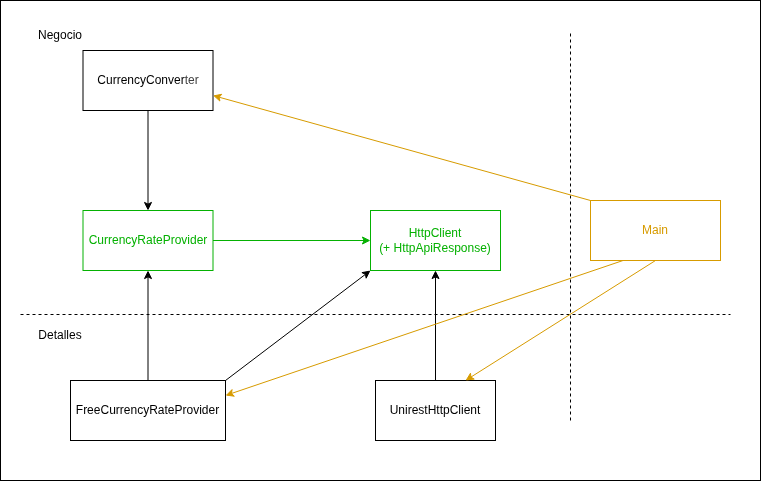

The diagram above was exported from draw.io. Its source (the exported page's mxGraphModel, read from the mxfile embedded in the PNG):
<mxGraphModel dx="859" dy="786" grid="1" gridSize="10" guides="1" tooltips="1" connect="1" arrows="1" fold="1" page="1" pageScale="1" pageWidth="850" pageHeight="1100" math="0" shadow="0">
  <root>
    <mxCell id="0" />
    <mxCell id="1" parent="0" />
    <mxCell id="2" value="" style="rounded=0;whiteSpace=wrap;html=1;" parent="1" vertex="1">
      <mxGeometry x="40" y="40" width="760" height="480" as="geometry" />
    </mxCell>
    <mxCell id="3" value="CurrencyRateProvider" style="rounded=0;whiteSpace=wrap;html=1;strokeColor=light-dark(#05B102,#EDEDED);fontColor=light-dark(#05b102, #ededed);" parent="1" vertex="1">
      <mxGeometry x="122.5" y="250" width="130" height="60" as="geometry" />
    </mxCell>
    <mxCell id="8" style="edgeStyle=none;html=1;exitX=0.5;exitY=1;exitDx=0;exitDy=0;" parent="1" source="4" target="3" edge="1">
      <mxGeometry relative="1" as="geometry" />
    </mxCell>
    <mxCell id="4" value="CurrencyConver&lt;span style=&quot;color: rgb(63, 63, 63); background-color: transparent;&quot;&gt;ter&lt;/span&gt;" style="rounded=0;whiteSpace=wrap;html=1;" parent="1" vertex="1">
      <mxGeometry x="122.5" y="90" width="130" height="60" as="geometry" />
    </mxCell>
    <mxCell id="11" style="edgeStyle=none;html=1;exitX=1;exitY=0.5;exitDx=0;exitDy=0;entryX=0;entryY=0.5;entryDx=0;entryDy=0;strokeColor=light-dark(#05b102, #ededed);" parent="1" source="3" target="6" edge="1">
      <mxGeometry relative="1" as="geometry" />
    </mxCell>
    <mxCell id="6" value="HttpClient&lt;div&gt;&lt;span style=&quot;color: rgb(5, 177, 2);&quot;&gt;(+ HttpApiResponse)&lt;/span&gt;&lt;/div&gt;" style="rounded=0;whiteSpace=wrap;html=1;fontColor=light-dark(#05b102, #ededed);strokeColor=#05B102;" parent="1" vertex="1">
      <mxGeometry x="410" y="250" width="130" height="60" as="geometry" />
    </mxCell>
    <mxCell id="13" value="" style="endArrow=none;dashed=1;html=1;" parent="1" edge="1">
      <mxGeometry width="50" height="50" relative="1" as="geometry">
        <mxPoint x="60" y="354" as="sourcePoint" />
        <mxPoint x="770" y="354" as="targetPoint" />
      </mxGeometry>
    </mxCell>
    <mxCell id="15" value="Negocio" style="text;html=1;align=center;verticalAlign=middle;whiteSpace=wrap;rounded=0;" parent="1" vertex="1">
      <mxGeometry x="70" y="60" width="60" height="30" as="geometry" />
    </mxCell>
    <mxCell id="16" value="Detalles" style="text;html=1;align=center;verticalAlign=middle;whiteSpace=wrap;rounded=0;" parent="1" vertex="1">
      <mxGeometry x="70" y="360" width="60" height="30" as="geometry" />
    </mxCell>
    <mxCell id="18" style="edgeStyle=none;html=1;exitX=0.5;exitY=0;exitDx=0;exitDy=0;entryX=0.5;entryY=1;entryDx=0;entryDy=0;" parent="1" source="17" target="3" edge="1">
      <mxGeometry relative="1" as="geometry" />
    </mxCell>
    <mxCell id="21" style="edgeStyle=none;html=1;exitX=1;exitY=0;exitDx=0;exitDy=0;entryX=0;entryY=1;entryDx=0;entryDy=0;" parent="1" source="17" target="6" edge="1">
      <mxGeometry relative="1" as="geometry" />
    </mxCell>
    <mxCell id="17" value="FreeCurrencyRateProvider" style="rounded=0;whiteSpace=wrap;html=1;" parent="1" vertex="1">
      <mxGeometry x="110" y="420" width="155" height="60" as="geometry" />
    </mxCell>
    <mxCell id="20" style="edgeStyle=none;html=1;entryX=0.5;entryY=1;entryDx=0;entryDy=0;" parent="1" source="19" target="6" edge="1">
      <mxGeometry relative="1" as="geometry" />
    </mxCell>
    <mxCell id="19" value="UnirestHttpClient" style="rounded=0;whiteSpace=wrap;html=1;" parent="1" vertex="1">
      <mxGeometry x="415" y="420" width="120" height="60" as="geometry" />
    </mxCell>
    <mxCell id="23" value="" style="endArrow=none;dashed=1;html=1;exitX=0.75;exitY=0.875;exitDx=0;exitDy=0;exitPerimeter=0;" parent="1" source="2" edge="1">
      <mxGeometry width="50" height="50" relative="1" as="geometry">
        <mxPoint x="610" y="460.03999999999996" as="sourcePoint" />
        <mxPoint x="610" y="70" as="targetPoint" />
      </mxGeometry>
    </mxCell>
    <mxCell id="25" style="edgeStyle=none;html=1;exitX=0;exitY=0;exitDx=0;exitDy=0;entryX=1;entryY=0.75;entryDx=0;entryDy=0;strokeColor=light-dark(#d79b00, #ededed);" parent="1" source="24" target="4" edge="1">
      <mxGeometry relative="1" as="geometry" />
    </mxCell>
    <mxCell id="26" style="edgeStyle=none;html=1;exitX=0.25;exitY=1;exitDx=0;exitDy=0;entryX=1;entryY=0.25;entryDx=0;entryDy=0;strokeColor=light-dark(#d79b00, #ededed);" parent="1" source="24" target="17" edge="1">
      <mxGeometry relative="1" as="geometry" />
    </mxCell>
    <mxCell id="27" style="edgeStyle=none;html=1;exitX=0.5;exitY=1;exitDx=0;exitDy=0;entryX=0.75;entryY=0;entryDx=0;entryDy=0;strokeColor=light-dark(#d79b00, #ededed);" parent="1" source="24" target="19" edge="1">
      <mxGeometry relative="1" as="geometry" />
    </mxCell>
    <mxCell id="24" value="&lt;font style=&quot;color: light-dark(rgb(215, 155, 0), rgb(237, 237, 237));&quot;&gt;Main&lt;/font&gt;" style="rounded=0;whiteSpace=wrap;html=1;strokeColor=light-dark(#d79b00, #ededed);" parent="1" vertex="1">
      <mxGeometry x="630" y="240" width="130" height="60" as="geometry" />
    </mxCell>
  </root>
</mxGraphModel>